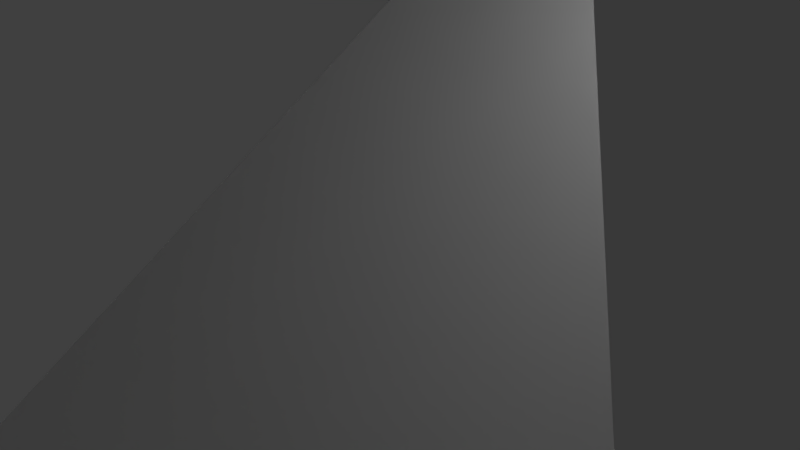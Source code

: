 # Source: untitled.blend  (saved by Blender 2.78.0; exported with 4.5.12 LTS)
import bpy
from mathutils import Matrix  # noqa: F401  (used for matrix-valued properties, if any)

bpy.ops.wm.read_factory_settings(use_empty=True)
scene = bpy.context.scene
scene.name = 'Scene'

# ---- collections
col_collection_1 = bpy.data.collections.new('Collection 1'); scene.collection.children.link(col_collection_1)

# ---- materials (node trees are filled in below, after node groups)
mat_material = bpy.data.materials.new('Material')
mat_material.alpha_threshold = 0.0
mat_material.use_transparent_shadow = False
mat_material.roughness = 0.5
mat_material.line_color = (0.0, 0.0, 0.0, 1.0)

# ---- material node trees

# ---- world
world_world = bpy.data.worlds.new('World'); scene.world = world_world
world_world.color = (0.05088, 0.05088, 0.05088)
world_world.use_sun_shadow = False
world_world.sun_shadow_jitter_overblur = 0.0
world_world.cycles.sampling_method = 'MANUAL'

# ---- cameras
cam_camera = bpy.data.cameras.new('Camera')
cam_camera.clip_end = 100.0
cam_camera.lens = 35.0
cam_camera.sensor_width = 32.0
cam_camera.sensor_height = 18.0
cam_camera.ortho_scale = 7.314
cam_camera.dof.focus_distance = 0.0
cam_camera.dof.aperture_fstop = 128.0

# ---- lights
light_lamp = bpy.data.lights.new('Lamp', 'POINT')
light_lamp.transmission_factor = 0.0
light_lamp.cutoff_distance = 30.0
light_lamp.energy = 100.0
light_lamp.shadow_buffer_clip_start = 1.001
light_lamp.shadow_soft_size = 0.1
light_lamp.shadow_maximum_resolution = 0.006
light_lamp.use_absolute_resolution = True

# ---- meshes
me_cube = bpy.data.meshes.new('Cube')
me_cube.from_pydata([(-1.861, 10.97, 2.783), (9.747, -7.307, -4.223), (-6.515, -4.106, -5.455), (-1.0, 1.0, -1.0), (12.7, 0.5714, 5.552), (1.0, -1.0, 19.39), (2.217, 7.383, 9.618), (-1.0, 1.0, 1.0)], [], [(0, 1, 2, 3), (4, 7, 6, 5), (0, 4, 5, 1), (1, 5, 6, 2), (2, 6, 7, 3), (4, 0, 3, 7)])
_uv = me_cube.uv_layers.new(name='UVMap')
_uv.uv.foreach_set('vector', [0.0, 0.0, 0.0, 0.0, 0.0, 0.0, 0.0, 0.0, 0.0, 0.0, 0.0, 0.0, 0.0, 0.0, 0.0, 0.0, 0.0, 0.0, 0.0, 0.0, 0.0, 0.0, 0.0, 0.0, 0.0, 0.0, 0.0, 0.0, 0.0, 0.0, 0.0, 0.0, 0.0, 0.0, 0.0, 0.0, 0.0, 0.0, 0.0, 0.0, 0.0, 0.0, 0.0, 0.0, 0.0, 0.0, 0.0, 0.0])
me_cube.materials.append(mat_material)
me_cube.use_remesh_preserve_volume = False
me_cube.use_remesh_preserve_attributes = False
me_cube.use_mirror_vertex_groups = False
me_cube.update()

# ---- objects
ob_cube = bpy.data.objects.new('Cube', me_cube)
ob_lamp = bpy.data.objects.new('Lamp', light_lamp)
ob_camera = bpy.data.objects.new('Camera', cam_camera)

# ---- transforms, parenting, visibility, modifiers, constraints
ob_cube.location = (0.0, 0.0, 0.0)
ob_cube.lock_rotations_4d = False
ob_cube.empty_display_type = 'ARROWS'
ob_cube.lineart.crease_threshold = 0.0
ob_lamp.location = (4.076, 1.005, 5.904)
ob_lamp.rotation_euler = (0.6503, 0.05522, 1.866)
ob_lamp.lock_rotations_4d = False
ob_lamp.empty_display_type = 'ARROWS'
ob_lamp.color = (0.0, 0.0, 0.0, 0.0)
ob_lamp.lineart.crease_threshold = 0.0
ob_camera.location = (7.481, -6.508, 5.344)
ob_camera.rotation_euler = (1.109, 0.0, 0.8149)
ob_camera.lock_rotations_4d = False
ob_camera.empty_display_type = 'ARROWS'
ob_camera.color = (0.0, 0.0, 0.0, 0.0)
ob_camera.display_type = 'WIRE'
ob_camera.lineart.crease_threshold = 0.0

# ---- collection membership
col_collection_1.objects.link(ob_cube)
col_collection_1.objects.link(ob_lamp)
col_collection_1.objects.link(ob_camera)

# ---- scene / render settings (as saved in the file)
scene.camera = ob_camera
scene.frame_start = 1; scene.frame_end = 250; scene.frame_set(1)
scene.render.engine = 'BLENDER_EEVEE_NEXT'
scene.render.resolution_percentage = 50
scene.render.dither_intensity = 0.0
scene.cycles.use_denoising = False
scene.cycles.samples = 128
scene.cycles.sampling_pattern = 'TABULATED_SOBOL'
scene.cycles.light_sampling_threshold = 0.0
scene.cycles.use_adaptive_sampling = False
scene.cycles.use_light_tree = False
scene.cycles.blur_glossy = 0.0
scene.cycles.sample_clamp_indirect = 0.0
scene.view_settings.view_transform = 'Standard'
bpy.context.view_layer.update()
